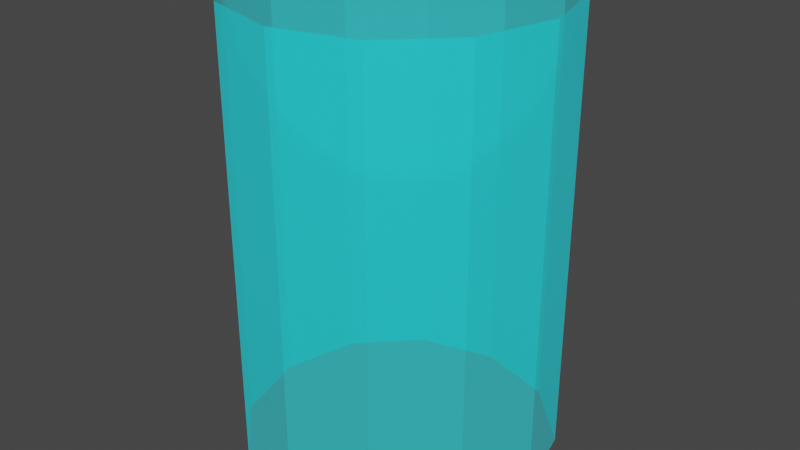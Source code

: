 # Source: reactor_field.blend  (saved by Blender 2.93.20; exported with 4.5.12 LTS)
import bpy
from mathutils import Matrix  # noqa: F401  (used for matrix-valued properties, if any)

bpy.ops.wm.read_factory_settings(use_empty=True)
scene = bpy.context.scene
scene.name = 'Scene'

# ---- collections
col_collection = bpy.data.collections.new('Collection'); scene.collection.children.link(col_collection)

# ---- materials (node trees are filled in below, after node groups)
mat_metal = bpy.data.materials.new('Metal')
mat_energy_field = bpy.data.materials.new('Energy Field')

# ---- material node trees
mat_metal.use_nodes = True; mat_metal.node_tree.nodes.clear()
_N = mat_metal.node_tree.nodes; _L = mat_metal.node_tree.links
n0 = _N.new('ShaderNodeBsdfPrincipled'); n0.name = 'Principled BSDF'; n0.location = (10, 300)
n0.distribution = 'GGX'
n0.subsurface_method = 'BURLEY'
n0.inputs[0].default_value = (0.1543, 0.1098, 0.06625, 1.0)
n0.inputs[1].default_value = 1.0
n0.inputs[2].default_value = 0.4883
n0.inputs[3].default_value = 1.45
n0.inputs[13].default_value = 0.0
n0.inputs[27].default_value = (0.0, 0.0, 0.0, 1.0)
n0.inputs[28].default_value = 1.0
n1 = _N.new('ShaderNodeOutputMaterial'); n1.name = 'Material Output'; n1.location = (300, 300)
_L.new(n0.outputs[0], n1.inputs[0])
n1.is_active_output = True
mat_energy_field.use_nodes = True; mat_energy_field.node_tree.nodes.clear()
_N = mat_energy_field.node_tree.nodes; _L = mat_energy_field.node_tree.links
n0 = _N.new('ShaderNodeBsdfPrincipled'); n0.name = 'Principled BSDF'; n0.location = (10, 300)
n0.distribution = 'GGX'
n0.subsurface_method = 'BURLEY'
n0.inputs[0].default_value = (0.0, 0.7589, 0.8, 0.5)
n0.inputs[3].default_value = 1.45
n0.inputs[4].default_value = 0.45
n0.inputs[27].default_value = (0.0, 0.2129, 0.2516, 1.0)
n0.inputs[28].default_value = 1.0
n1 = _N.new('ShaderNodeOutputMaterial'); n1.name = 'Material Output'; n1.location = (300, 300)
_L.new(n0.outputs[0], n1.inputs[0])
n1.is_active_output = True

# ---- world
world_world = bpy.data.worlds.new('World'); scene.world = world_world
world_world.use_nodes = True; world_world.node_tree.nodes.clear()
_N = world_world.node_tree.nodes; _L = world_world.node_tree.links
n0 = _N.new('ShaderNodeOutputWorld'); n0.name = 'World Output'; n0.location = (300, 300)
n1 = _N.new('ShaderNodeBackground'); n1.name = 'Background'; n1.location = (10, 300)
n1.inputs[0].default_value = (0.05088, 0.05088, 0.05088, 1.0)
_L.new(n1.outputs[0], n0.inputs[0])
n0.is_active_output = True
world_world.color = (0.05088, 0.05088, 0.05088)
world_world.use_sun_shadow = False
world_world.sun_shadow_jitter_overblur = 0.0

# ---- meshes
me_cylinder_001 = bpy.data.meshes.new('Cylinder.001')
me_cylinder_001.from_pydata([(1.863e-09, 0.9143, 0.8125), (0.4571, 0.7918, 0.8125), (0.7918, 0.4571, 0.8125), (0.9143, -2.98e-08, 0.8125), (0.7918, -0.4571, 0.8125), (0.4571, -0.7918, 0.8125), (-7.264e-08, -0.9143, 0.8125), (-0.4571, -0.7918, 0.8125), (-0.7918, -0.4571, 0.8125), (-0.9143, 1.118e-08, 0.8125), (-0.7918, 0.4571, 0.8125), (-0.4571, 0.7918, 0.8125), (1.863e-09, -0.9143, 3.453), (0.4571, -0.7918, 3.453), (0.7918, -0.4571, 3.453), (0.9143, 5.589e-08, 3.453), (0.7918, 0.4571, 3.453), (0.4571, 0.7918, 3.453), (-7.264e-08, 0.9143, 3.453), (-0.4571, 0.7918, 3.453), (-0.7918, 0.4571, 3.453), (-0.9143, 1.492e-08, 3.453), (-0.7918, -0.4571, 3.453), (-0.4571, -0.7918, 3.453)], [], [(14, 4, 3, 15), (13, 5, 4, 14), (2, 16, 15, 3), (1, 17, 16, 2), (0, 18, 17, 1), (11, 19, 18, 0), (10, 20, 19, 11), (9, 21, 20, 10), (8, 22, 21, 9), (7, 23, 22, 8), (6, 12, 23, 7), (12, 6, 5, 13)])
me_cylinder_001.polygons.foreach_set('material_index', [1, 1, 1, 1, 1, 1, 1, 1, 1, 1, 1, 1])
_uv = me_cylinder_001.uv_layers.new(name='UVMap')
_uv.uv.foreach_set('vector', [0.4102, 0.01622, 0.4102, 0.3331, 0.3521, 0.3331, 0.3521, 0.01622, 0.4683, 0.01622, 0.4683, 0.3331, 0.4102, 0.3331, 0.4102, 0.01622, 0.294, 0.3331, 0.294, 0.01622, 0.3521, 0.01622, 0.3521, 0.3331, 0.933, 0.3331, 0.933, 0.01622, 0.9911, 0.01622, 0.9911, 0.3331, 0.8749, 0.3331, 0.8749, 0.01622, 0.933, 0.01622, 0.933, 0.3331, 0.8168, 0.3331, 0.8168, 0.01622, 0.8749, 0.01622, 0.8749, 0.3331, 0.7587, 0.3331, 0.7587, 0.01622, 0.8168, 0.01622, 0.8168, 0.3331, 0.7006, 0.3331, 0.7006, 0.01622, 0.7587, 0.01622, 0.7587, 0.3331, 0.6425, 0.3331, 0.6425, 0.01622, 0.7006, 0.01622, 0.7006, 0.3331, 0.5844, 0.3331, 0.5844, 0.01622, 0.6425, 0.01622, 0.6425, 0.3331, 0.5263, 0.3331, 0.5263, 0.01622, 0.5844, 0.01622, 0.5844, 0.3331, 0.5263, 0.01622, 0.5263, 0.3331, 0.4683, 0.3331, 0.4683, 0.01622])
me_cylinder_001.materials.append(mat_metal)
me_cylinder_001.materials.append(mat_energy_field)
me_cylinder_001.use_remesh_fix_poles = True
me_cylinder_001.use_remesh_preserve_attributes = False
me_cylinder_001.update()

# ---- objects
ob_cylinder = bpy.data.objects.new('Cylinder', me_cylinder_001)

# ---- transforms, parenting, visibility, modifiers, constraints
ob_cylinder.location = (0.0, 0.0, 0.0)

# ---- collection membership
col_collection.objects.link(ob_cylinder)

# ---- scene / render settings (as saved in the file)
scene.frame_start = 1; scene.frame_end = 250; scene.frame_set(47)
scene.render.engine = 'CYCLES'
scene.cycles.use_denoising = False
scene.cycles.samples = 128
scene.cycles.sampling_pattern = 'TABULATED_SOBOL'
scene.cycles.use_adaptive_sampling = False
scene.cycles.use_light_tree = False
scene.view_settings.view_transform = 'Filmic'
bpy.context.view_layer.update()

# ---- added for rendering (the .blend has no active camera and no usable light): camera, sun
cam_auto = bpy.data.cameras.new('AutoCamera')
cam_auto.lens = 50.0
cam_auto.sensor_width = 36.0
cam_auto.clip_end = 1000.0
ob_auto_camera = bpy.data.objects.new('AutoCamera', cam_auto)
scene.collection.objects.link(ob_auto_camera)
ob_auto_camera.location = (3.41937, -4.10324, 4.86819)
ob_auto_camera.rotation_euler = (1.09748, -7.21219e-08, 0.694738)
scene.camera = ob_auto_camera
light_auto_sun = bpy.data.lights.new('AutoSun', 'SUN')
light_auto_sun.energy = 3.0
light_auto_sun.angle = 0.0523599
ob_auto_sun = bpy.data.objects.new('AutoSun', light_auto_sun)
scene.collection.objects.link(ob_auto_sun)
ob_auto_sun.rotation_euler = (0.872665, 0.174533, 0.523599)
bpy.context.view_layer.update()

